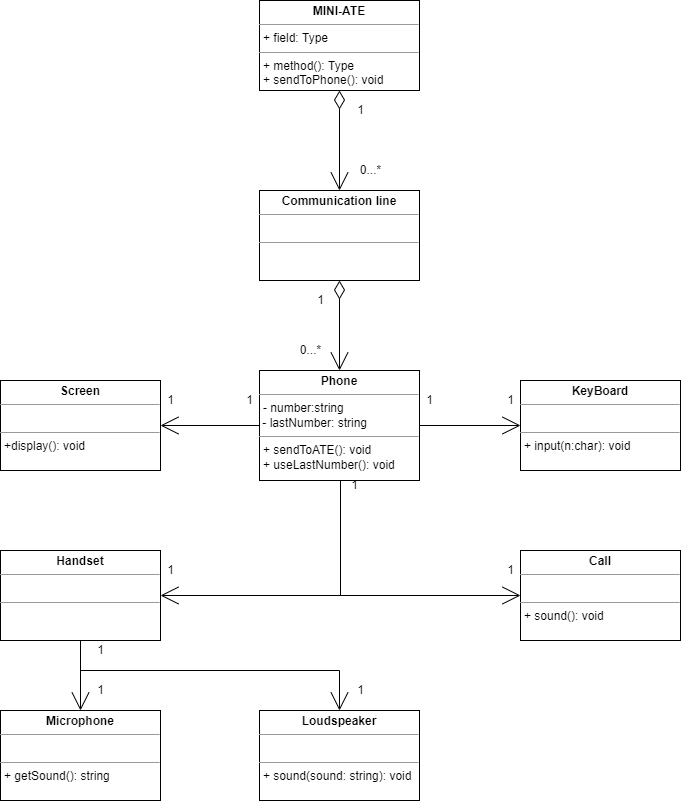

The diagram above was exported from draw.io. Its source (the exported page's mxGraphModel, read from the mxfile embedded in the PNG):
<mxGraphModel dx="1422" dy="737" grid="1" gridSize="10" guides="1" tooltips="1" connect="1" arrows="1" fold="1" page="1" pageScale="1" pageWidth="827" pageHeight="1169" math="0" shadow="0">
  <root>
    <mxCell id="0" />
    <mxCell id="1" parent="0" />
    <mxCell id="5I9FBAWBa5K6Da7LF2BP-5" value="" style="edgeStyle=orthogonalEdgeStyle;rounded=0;orthogonalLoop=1;jettySize=auto;html=1;endArrow=open;endFill=0;endSize=16;startSize=16;" parent="1" source="D2acFv9rlTIKNaETpUVJ-1" target="5I9FBAWBa5K6Da7LF2BP-1" edge="1">
      <mxGeometry relative="1" as="geometry" />
    </mxCell>
    <mxCell id="5I9FBAWBa5K6Da7LF2BP-6" value="" style="edgeStyle=orthogonalEdgeStyle;rounded=0;orthogonalLoop=1;jettySize=auto;html=1;endArrow=open;endFill=0;startSize=16;endSize=16;" parent="1" source="D2acFv9rlTIKNaETpUVJ-1" target="5I9FBAWBa5K6Da7LF2BP-2" edge="1">
      <mxGeometry relative="1" as="geometry" />
    </mxCell>
    <mxCell id="5I9FBAWBa5K6Da7LF2BP-7" style="edgeStyle=orthogonalEdgeStyle;rounded=0;orthogonalLoop=1;jettySize=auto;html=1;entryX=0;entryY=0.5;entryDx=0;entryDy=0;endArrow=open;endFill=0;startSize=16;endSize=16;" parent="1" source="D2acFv9rlTIKNaETpUVJ-1" target="5I9FBAWBa5K6Da7LF2BP-4" edge="1">
      <mxGeometry relative="1" as="geometry">
        <Array as="points">
          <mxPoint x="410" y="685" />
        </Array>
      </mxGeometry>
    </mxCell>
    <mxCell id="5I9FBAWBa5K6Da7LF2BP-8" style="edgeStyle=orthogonalEdgeStyle;rounded=0;orthogonalLoop=1;jettySize=auto;html=1;entryX=1;entryY=0.5;entryDx=0;entryDy=0;endArrow=open;endFill=0;endSize=16;startSize=16;" parent="1" source="D2acFv9rlTIKNaETpUVJ-1" target="5I9FBAWBa5K6Da7LF2BP-3" edge="1">
      <mxGeometry relative="1" as="geometry">
        <Array as="points">
          <mxPoint x="410" y="685" />
        </Array>
      </mxGeometry>
    </mxCell>
    <mxCell id="D2acFv9rlTIKNaETpUVJ-1" value="&lt;p style=&quot;margin: 0px ; margin-top: 4px ; text-align: center&quot;&gt;&lt;b&gt;Phone&lt;/b&gt;&lt;/p&gt;&lt;hr size=&quot;1&quot;&gt;&lt;p style=&quot;margin: 0px ; margin-left: 4px&quot;&gt;- number:string&lt;/p&gt;&lt;span&gt;&amp;nbsp;- lastNumber: string&lt;/span&gt;&lt;br&gt;&lt;hr size=&quot;1&quot;&gt;&lt;p style=&quot;margin: 0px ; margin-left: 4px&quot;&gt;&lt;span&gt;+ sendToATE(): void&lt;/span&gt;&lt;br&gt;&lt;/p&gt;&lt;p style=&quot;margin: 0px ; margin-left: 4px&quot;&gt;&lt;span&gt;+ useLastNumber(): void&lt;/span&gt;&lt;/p&gt;" style="verticalAlign=top;align=left;overflow=fill;fontSize=12;fontFamily=Helvetica;html=1;" parent="1" vertex="1">
      <mxGeometry x="329" y="460" width="160" height="110" as="geometry" />
    </mxCell>
    <mxCell id="D2acFv9rlTIKNaETpUVJ-3" value="" style="edgeStyle=orthogonalEdgeStyle;rounded=0;orthogonalLoop=1;jettySize=auto;html=1;endArrow=open;endFill=0;endSize=16;startSize=16;startArrow=diamondThin;startFill=0;" parent="1" source="D2acFv9rlTIKNaETpUVJ-2" target="D2acFv9rlTIKNaETpUVJ-1" edge="1">
      <mxGeometry relative="1" as="geometry" />
    </mxCell>
    <mxCell id="D2acFv9rlTIKNaETpUVJ-2" value="&lt;p style=&quot;margin: 0px ; margin-top: 4px ; text-align: center&quot;&gt;&lt;b&gt;Communication line&lt;/b&gt;&lt;/p&gt;&lt;hr size=&quot;1&quot;&gt;&lt;p style=&quot;margin: 0px ; margin-left: 4px&quot;&gt;&lt;br&gt;&lt;/p&gt;&lt;hr size=&quot;1&quot;&gt;&lt;p style=&quot;margin: 0px ; margin-left: 4px&quot;&gt;&lt;br&gt;&lt;/p&gt;" style="verticalAlign=top;align=left;overflow=fill;fontSize=12;fontFamily=Helvetica;html=1;" parent="1" vertex="1">
      <mxGeometry x="329" y="280" width="160" height="90" as="geometry" />
    </mxCell>
    <mxCell id="D2acFv9rlTIKNaETpUVJ-4" value="1" style="text;html=1;align=center;verticalAlign=middle;resizable=0;points=[];autosize=1;strokeColor=none;fillColor=none;" parent="1" vertex="1">
      <mxGeometry x="380" y="380" width="20" height="20" as="geometry" />
    </mxCell>
    <mxCell id="D2acFv9rlTIKNaETpUVJ-5" value="0...*" style="text;html=1;align=center;verticalAlign=middle;resizable=0;points=[];autosize=1;strokeColor=none;fillColor=none;" parent="1" vertex="1">
      <mxGeometry x="360" y="430" width="40" height="20" as="geometry" />
    </mxCell>
    <mxCell id="U7mnJc-8-o4lUAMDIu1z-2" value="" style="edgeStyle=orthogonalEdgeStyle;rounded=0;orthogonalLoop=1;jettySize=auto;html=1;startArrow=diamondThin;startFill=0;endArrow=open;endFill=0;startSize=16;endSize=16;" parent="1" source="U7mnJc-8-o4lUAMDIu1z-1" target="D2acFv9rlTIKNaETpUVJ-2" edge="1">
      <mxGeometry relative="1" as="geometry" />
    </mxCell>
    <mxCell id="U7mnJc-8-o4lUAMDIu1z-1" value="&lt;p style=&quot;margin: 0px ; margin-top: 4px ; text-align: center&quot;&gt;&lt;b&gt;MINI-ATE&lt;/b&gt;&lt;/p&gt;&lt;hr size=&quot;1&quot;&gt;&lt;p style=&quot;margin: 0px ; margin-left: 4px&quot;&gt;+ field: Type&lt;/p&gt;&lt;hr size=&quot;1&quot;&gt;&lt;p style=&quot;margin: 0px ; margin-left: 4px&quot;&gt;+ method(): Type&lt;/p&gt;&lt;p style=&quot;margin: 0px ; margin-left: 4px&quot;&gt;+ sendToPhone(): void&lt;/p&gt;" style="verticalAlign=top;align=left;overflow=fill;fontSize=12;fontFamily=Helvetica;html=1;" parent="1" vertex="1">
      <mxGeometry x="329" y="90" width="160" height="90" as="geometry" />
    </mxCell>
    <mxCell id="U7mnJc-8-o4lUAMDIu1z-3" value="0...*" style="text;html=1;align=center;verticalAlign=middle;resizable=0;points=[];autosize=1;strokeColor=none;fillColor=none;" parent="1" vertex="1">
      <mxGeometry x="420" y="250" width="40" height="20" as="geometry" />
    </mxCell>
    <mxCell id="U7mnJc-8-o4lUAMDIu1z-4" value="1" style="text;html=1;align=center;verticalAlign=middle;resizable=0;points=[];autosize=1;strokeColor=none;fillColor=none;" parent="1" vertex="1">
      <mxGeometry x="420" y="190" width="20" height="20" as="geometry" />
    </mxCell>
    <mxCell id="5I9FBAWBa5K6Da7LF2BP-1" value="&lt;p style=&quot;margin: 0px ; margin-top: 4px ; text-align: center&quot;&gt;&lt;b&gt;Screen&lt;/b&gt;&lt;/p&gt;&lt;hr size=&quot;1&quot;&gt;&lt;p style=&quot;margin: 0px ; margin-left: 4px&quot;&gt;&lt;br&gt;&lt;/p&gt;&lt;hr size=&quot;1&quot;&gt;&lt;p style=&quot;margin: 0px ; margin-left: 4px&quot;&gt;+display(): void&lt;/p&gt;" style="verticalAlign=top;align=left;overflow=fill;fontSize=12;fontFamily=Helvetica;html=1;" parent="1" vertex="1">
      <mxGeometry x="70" y="470" width="160" height="90" as="geometry" />
    </mxCell>
    <mxCell id="5I9FBAWBa5K6Da7LF2BP-2" value="&lt;p style=&quot;margin: 0px ; margin-top: 4px ; text-align: center&quot;&gt;&lt;b&gt;KeyBoard&lt;/b&gt;&lt;/p&gt;&lt;hr size=&quot;1&quot;&gt;&lt;p style=&quot;margin: 0px ; margin-left: 4px&quot;&gt;&lt;br&gt;&lt;/p&gt;&lt;hr size=&quot;1&quot;&gt;&lt;p style=&quot;margin: 0px ; margin-left: 4px&quot;&gt;+ input(n:char): void&lt;br&gt;&lt;/p&gt;" style="verticalAlign=top;align=left;overflow=fill;fontSize=12;fontFamily=Helvetica;html=1;" parent="1" vertex="1">
      <mxGeometry x="590" y="470" width="160" height="90" as="geometry" />
    </mxCell>
    <mxCell id="5I9FBAWBa5K6Da7LF2BP-18" style="edgeStyle=orthogonalEdgeStyle;rounded=0;orthogonalLoop=1;jettySize=auto;html=1;entryX=0.5;entryY=0;entryDx=0;entryDy=0;endArrow=open;endFill=0;startSize=16;endSize=16;" parent="1" source="5I9FBAWBa5K6Da7LF2BP-3" target="5I9FBAWBa5K6Da7LF2BP-16" edge="1">
      <mxGeometry relative="1" as="geometry" />
    </mxCell>
    <mxCell id="5I9FBAWBa5K6Da7LF2BP-19" style="edgeStyle=orthogonalEdgeStyle;rounded=0;orthogonalLoop=1;jettySize=auto;html=1;entryX=0.5;entryY=0;entryDx=0;entryDy=0;endArrow=open;endFill=0;startSize=16;endSize=16;" parent="1" source="5I9FBAWBa5K6Da7LF2BP-3" target="5I9FBAWBa5K6Da7LF2BP-17" edge="1">
      <mxGeometry relative="1" as="geometry">
        <Array as="points">
          <mxPoint x="150" y="760" />
          <mxPoint x="409" y="760" />
        </Array>
      </mxGeometry>
    </mxCell>
    <mxCell id="5I9FBAWBa5K6Da7LF2BP-3" value="&lt;p style=&quot;margin: 0px ; margin-top: 4px ; text-align: center&quot;&gt;&lt;b&gt;Handset&lt;/b&gt;&lt;/p&gt;&lt;hr size=&quot;1&quot;&gt;&lt;p style=&quot;margin: 0px ; margin-left: 4px&quot;&gt;&lt;br&gt;&lt;/p&gt;&lt;hr size=&quot;1&quot;&gt;&lt;p style=&quot;margin: 0px ; margin-left: 4px&quot;&gt;&lt;br&gt;&lt;/p&gt;" style="verticalAlign=top;align=left;overflow=fill;fontSize=12;fontFamily=Helvetica;html=1;" parent="1" vertex="1">
      <mxGeometry x="70" y="640" width="160" height="90" as="geometry" />
    </mxCell>
    <mxCell id="5I9FBAWBa5K6Da7LF2BP-4" value="&lt;p style=&quot;margin: 0px ; margin-top: 4px ; text-align: center&quot;&gt;&lt;b&gt;Call&lt;/b&gt;&lt;/p&gt;&lt;hr size=&quot;1&quot;&gt;&lt;p style=&quot;margin: 0px ; margin-left: 4px&quot;&gt;&lt;br&gt;&lt;/p&gt;&lt;hr size=&quot;1&quot;&gt;&lt;p style=&quot;margin: 0px ; margin-left: 4px&quot;&gt;+ sound(): void&lt;/p&gt;" style="verticalAlign=top;align=left;overflow=fill;fontSize=12;fontFamily=Helvetica;html=1;" parent="1" vertex="1">
      <mxGeometry x="590" y="640" width="160" height="90" as="geometry" />
    </mxCell>
    <mxCell id="5I9FBAWBa5K6Da7LF2BP-9" value="1" style="text;html=1;align=center;verticalAlign=middle;resizable=0;points=[];autosize=1;strokeColor=none;fillColor=none;" parent="1" vertex="1">
      <mxGeometry x="230" y="480" width="20" height="20" as="geometry" />
    </mxCell>
    <mxCell id="5I9FBAWBa5K6Da7LF2BP-10" value="1" style="text;html=1;align=center;verticalAlign=middle;resizable=0;points=[];autosize=1;strokeColor=none;fillColor=none;" parent="1" vertex="1">
      <mxGeometry x="309" y="480" width="20" height="20" as="geometry" />
    </mxCell>
    <mxCell id="5I9FBAWBa5K6Da7LF2BP-11" value="1" style="text;html=1;align=center;verticalAlign=middle;resizable=0;points=[];autosize=1;strokeColor=none;fillColor=none;" parent="1" vertex="1">
      <mxGeometry x="489" y="480" width="20" height="20" as="geometry" />
    </mxCell>
    <mxCell id="5I9FBAWBa5K6Da7LF2BP-12" value="1" style="text;html=1;align=center;verticalAlign=middle;resizable=0;points=[];autosize=1;strokeColor=none;fillColor=none;" parent="1" vertex="1">
      <mxGeometry x="570" y="480" width="20" height="20" as="geometry" />
    </mxCell>
    <mxCell id="5I9FBAWBa5K6Da7LF2BP-13" value="1" style="text;html=1;align=center;verticalAlign=middle;resizable=0;points=[];autosize=1;strokeColor=none;fillColor=none;" parent="1" vertex="1">
      <mxGeometry x="414" y="565" width="20" height="20" as="geometry" />
    </mxCell>
    <mxCell id="5I9FBAWBa5K6Da7LF2BP-14" value="1" style="text;html=1;align=center;verticalAlign=middle;resizable=0;points=[];autosize=1;strokeColor=none;fillColor=none;" parent="1" vertex="1">
      <mxGeometry x="570" y="650" width="20" height="20" as="geometry" />
    </mxCell>
    <mxCell id="5I9FBAWBa5K6Da7LF2BP-15" value="1" style="text;html=1;align=center;verticalAlign=middle;resizable=0;points=[];autosize=1;strokeColor=none;fillColor=none;" parent="1" vertex="1">
      <mxGeometry x="230" y="650" width="20" height="20" as="geometry" />
    </mxCell>
    <mxCell id="5I9FBAWBa5K6Da7LF2BP-16" value="&lt;p style=&quot;margin: 0px ; margin-top: 4px ; text-align: center&quot;&gt;&lt;b&gt;Microphone&lt;/b&gt;&lt;/p&gt;&lt;hr size=&quot;1&quot;&gt;&lt;p style=&quot;margin: 0px ; margin-left: 4px&quot;&gt;&lt;br&gt;&lt;/p&gt;&lt;hr size=&quot;1&quot;&gt;&lt;p style=&quot;margin: 0px ; margin-left: 4px&quot;&gt;+ getSound(): string&lt;/p&gt;" style="verticalAlign=top;align=left;overflow=fill;fontSize=12;fontFamily=Helvetica;html=1;" parent="1" vertex="1">
      <mxGeometry x="70" y="800" width="160" height="90" as="geometry" />
    </mxCell>
    <mxCell id="5I9FBAWBa5K6Da7LF2BP-17" value="&lt;p style=&quot;margin: 0px ; margin-top: 4px ; text-align: center&quot;&gt;&lt;b&gt;Loudspeaker&lt;/b&gt;&lt;/p&gt;&lt;hr size=&quot;1&quot;&gt;&lt;p style=&quot;margin: 0px ; margin-left: 4px&quot;&gt;&lt;br&gt;&lt;/p&gt;&lt;hr size=&quot;1&quot;&gt;&lt;p style=&quot;margin: 0px ; margin-left: 4px&quot;&gt;+ sound(sound: string): void&lt;/p&gt;" style="verticalAlign=top;align=left;overflow=fill;fontSize=12;fontFamily=Helvetica;html=1;" parent="1" vertex="1">
      <mxGeometry x="329" y="800" width="160" height="90" as="geometry" />
    </mxCell>
    <mxCell id="5I9FBAWBa5K6Da7LF2BP-20" value="1" style="text;html=1;align=center;verticalAlign=middle;resizable=0;points=[];autosize=1;strokeColor=none;fillColor=none;" parent="1" vertex="1">
      <mxGeometry x="160" y="730" width="20" height="20" as="geometry" />
    </mxCell>
    <mxCell id="5I9FBAWBa5K6Da7LF2BP-21" value="1" style="text;html=1;align=center;verticalAlign=middle;resizable=0;points=[];autosize=1;strokeColor=none;fillColor=none;" parent="1" vertex="1">
      <mxGeometry x="420" y="770" width="20" height="20" as="geometry" />
    </mxCell>
    <mxCell id="5I9FBAWBa5K6Da7LF2BP-22" value="1" style="text;html=1;align=center;verticalAlign=middle;resizable=0;points=[];autosize=1;strokeColor=none;fillColor=none;" parent="1" vertex="1">
      <mxGeometry x="160" y="770" width="20" height="20" as="geometry" />
    </mxCell>
  </root>
</mxGraphModel>